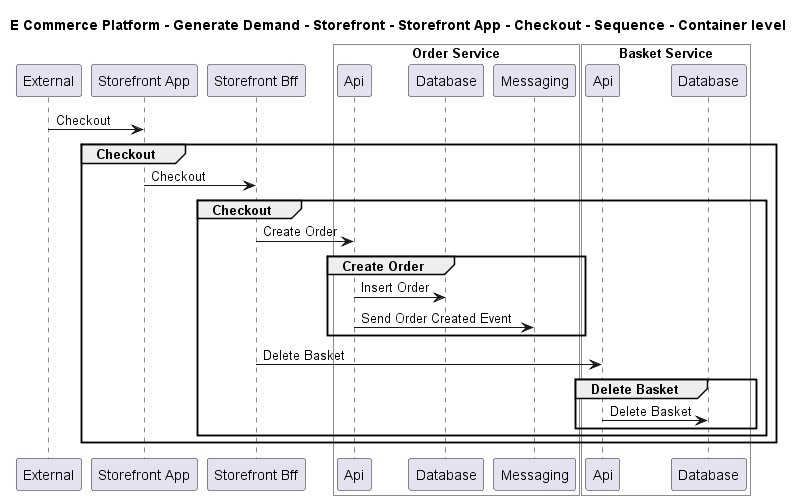

The diagram above was rendered by PlantUML. Its source (embedded in the PNG):
@startuml

title E Commerce Platform - Generate Demand - Storefront - Storefront App - Checkout - Sequence - Container level

participant "External" as C4InterFlow.SoftwareSystems.ExternalSystem
participant "Storefront App" as ECommercePlatform.GenerateDemand.Storefront.SoftwareSystems.StorefrontApp
participant "Storefront Bff" as ECommercePlatform.GenerateDemand.Storefront.SoftwareSystems.StorefrontBff

box "Order Service" #White
    participant "Api" as ECommercePlatform.GenerateDemand.OrderManagement.SoftwareSystems.OrderService.Containers.Api
    participant "Database" as ECommercePlatform.GenerateDemand.OrderManagement.SoftwareSystems.OrderService.Containers.Database
    participant "Messaging" as ECommercePlatform.GenerateDemand.OrderManagement.SoftwareSystems.OrderService.Containers.Messaging
end box


box "Basket Service" #White
    participant "Api" as ECommercePlatform.GenerateDemand.Basket.SoftwareSystems.BasketService.Containers.Api
    participant "Database" as ECommercePlatform.GenerateDemand.Basket.SoftwareSystems.BasketService.Containers.Database
end box


C4InterFlow.SoftwareSystems.ExternalSystem -> ECommercePlatform.GenerateDemand.Storefront.SoftwareSystems.StorefrontApp : Checkout
group Checkout
ECommercePlatform.GenerateDemand.Storefront.SoftwareSystems.StorefrontApp -> ECommercePlatform.GenerateDemand.Storefront.SoftwareSystems.StorefrontBff : Checkout
group Checkout
ECommercePlatform.GenerateDemand.Storefront.SoftwareSystems.StorefrontBff -> ECommercePlatform.GenerateDemand.OrderManagement.SoftwareSystems.OrderService.Containers.Api : Create Order
group Create Order
ECommercePlatform.GenerateDemand.OrderManagement.SoftwareSystems.OrderService.Containers.Api -> ECommercePlatform.GenerateDemand.OrderManagement.SoftwareSystems.OrderService.Containers.Database : Insert Order
ECommercePlatform.GenerateDemand.OrderManagement.SoftwareSystems.OrderService.Containers.Api -> ECommercePlatform.GenerateDemand.OrderManagement.SoftwareSystems.OrderService.Containers.Messaging : Send Order Created Event
end
ECommercePlatform.GenerateDemand.Storefront.SoftwareSystems.StorefrontBff -> ECommercePlatform.GenerateDemand.Basket.SoftwareSystems.BasketService.Containers.Api : Delete Basket
group Delete Basket
ECommercePlatform.GenerateDemand.Basket.SoftwareSystems.BasketService.Containers.Api -> ECommercePlatform.GenerateDemand.Basket.SoftwareSystems.BasketService.Containers.Database : Delete Basket
end
end
end


@enduml